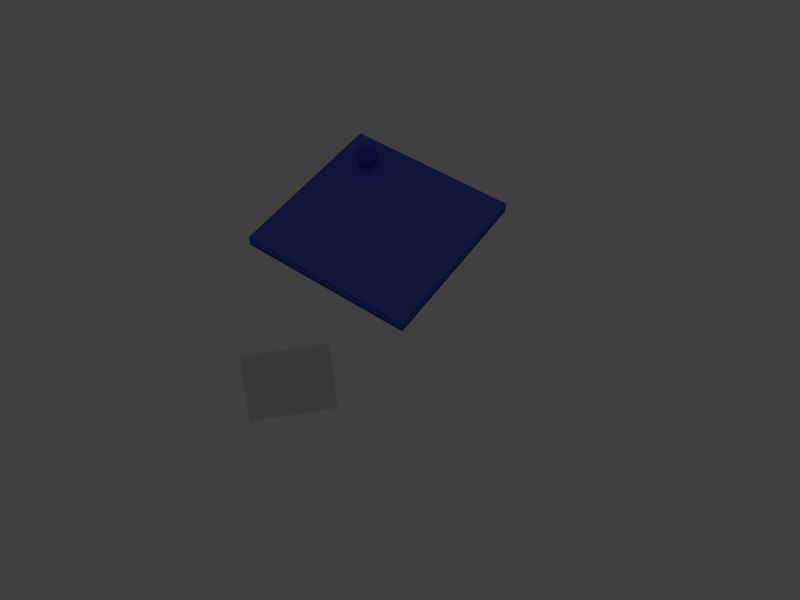 # Source: main.blend  (saved by Blender 2.76.0; exported with 4.5.12 LTS)
import bpy
from mathutils import Matrix  # noqa: F401  (used for matrix-valued properties, if any)

bpy.ops.wm.read_factory_settings(use_empty=True)
scene = bpy.context.scene
scene.name = 'Scene'

# ---- collections
col_collection_1 = bpy.data.collections.new('Collection 1'); scene.collection.children.link(col_collection_1)

# ---- materials (node trees are filled in below, after node groups)
mat_material_002 = bpy.data.materials.new('Material.002')
mat_material_002.alpha_threshold = 0.0
mat_material_002.use_transparent_shadow = False
mat_material_002.diffuse_color = (0.1022, 0.1395, 0.8, 1.0)
mat_material_002.specular_color = (1.0, 0.05718, 0.1373)
mat_material_002.roughness = 0.5
mat_material = bpy.data.materials.new('Material')
mat_material.alpha_threshold = 0.0
mat_material.use_transparent_shadow = False
mat_material.diffuse_color = (0.05439, 0.08924, 0.8, 1.0)
mat_material.roughness = 0.5

# ---- material node trees

# ---- world
world_world = bpy.data.worlds.new('World'); scene.world = world_world
world_world.color = (0.05088, 0.05088, 0.05088)
world_world.use_sun_shadow = False
world_world.sun_shadow_jitter_overblur = 0.0
world_world.cycles.sampling_method = 'MANUAL'
world_world.cycles.sample_map_resolution = 256

# ---- cameras
cam_camera = bpy.data.cameras.new('Camera')
cam_camera.clip_end = 100.0
cam_camera.lens = 35.0
cam_camera.sensor_width = 32.0
cam_camera.sensor_height = 18.0
cam_camera.display_size = 2.0
cam_camera.dof.focus_distance = 0.0
cam_camera.dof.aperture_fstop = 128.0
cam_camera.dof.aperture_blades = 6

# ---- lights
light_point_004 = bpy.data.lights.new('Point.004', 'POINT')
light_point_004.transmission_factor = 0.0
light_point_004.energy = 50.0
light_point_004.shadow_buffer_clip_start = 0.5
light_point_004.shadow_soft_size = 0.1
light_point_004.shadow_maximum_resolution = 0.006
light_point_004.use_absolute_resolution = True
light_point_004.cycles.use_multiple_importance_sampling = False
light_point_003 = bpy.data.lights.new('Point.003', 'POINT')
light_point_003.transmission_factor = 0.0
light_point_003.energy = 50.0
light_point_003.shadow_buffer_clip_start = 0.5
light_point_003.shadow_soft_size = 0.1
light_point_003.shadow_maximum_resolution = 0.006
light_point_003.use_absolute_resolution = True
light_point_003.cycles.use_multiple_importance_sampling = False
light_point_002 = bpy.data.lights.new('Point.002', 'POINT')
light_point_002.transmission_factor = 0.0
light_point_002.energy = 50.0
light_point_002.shadow_buffer_clip_start = 0.5
light_point_002.shadow_soft_size = 0.1
light_point_002.shadow_maximum_resolution = 0.006
light_point_002.use_absolute_resolution = True
light_point_002.cycles.use_multiple_importance_sampling = False
light_point_001 = bpy.data.lights.new('Point.001', 'POINT')
light_point_001.transmission_factor = 0.0
light_point_001.energy = 50.0
light_point_001.shadow_buffer_clip_start = 0.5
light_point_001.shadow_soft_size = 0.1
light_point_001.shadow_maximum_resolution = 0.006
light_point_001.use_absolute_resolution = True
light_point_001.cycles.use_multiple_importance_sampling = False

# ---- meshes
me_def_rcam = bpy.data.meshes.new('def_rcam')
me_def_rcam.from_pydata([(-2.5, 2.5, -8.0), (2.5, 2.5, -8.0), (2.5, -2.5, -8.0), (0.0, 0.0, 0.0), (-2.5, -2.5, -8.0)], [], [(2, 3, 4), (0, 3, 1), (4, 3, 0), (1, 3, 2), (0, 1, 2, 4)])
me_def_rcam.use_remesh_preserve_volume = False
me_def_rcam.use_remesh_preserve_attributes = False
me_def_rcam.use_mirror_vertex_groups = False
me_def_rcam.update()
me_plane = bpy.data.meshes.new('Plane')
me_plane.from_pydata([(-1.0, -1.0, 0.0), (1.0, -1.0, 0.0), (-1.0, 1.0, 0.0), (1.0, 1.0, 0.0), (-1.0, -1.0, -1.0), (1.0, -1.0, -1.0), (-1.0, 1.0, -1.0), (1.0, 1.0, -1.0)], [], [(0, 1, 3, 2), (4, 6, 7, 5), (2, 6, 4, 0), (0, 4, 5, 1), (1, 5, 7, 3), (3, 7, 6, 2)])
me_plane.polygons.foreach_set('use_smooth', [True] * 6)
me_plane.materials.append(mat_material_002)
me_plane.use_remesh_preserve_volume = False
me_plane.use_remesh_preserve_attributes = False
me_plane.use_mirror_vertex_groups = False
me_plane.update()
me_ball = bpy.data.meshes.new('ball')
me_ball.from_pydata([(0.0, 0.0, -1.0), (0.7236, -0.5257, -0.4472), (-0.2764, -0.8506, -0.4472), (-0.8944, 0.0, -0.4472), (-0.2764, 0.8506, -0.4472), (0.7236, 0.5257, -0.4472), (0.2764, -0.8506, 0.4472), (-0.7236, -0.5257, 0.4472), (-0.7236, 0.5257, 0.4472), (0.2764, 0.8506, 0.4472), (0.8944, 0.0, 0.4472), (0.0, 0.0, 1.0), (-0.1625, -0.5, -0.8507), (0.4253, -0.309, -0.8507), (0.2629, -0.809, -0.5257), (0.8506, 0.0, -0.5257), (0.4253, 0.309, -0.8507), (-0.5257, 0.0, -0.8507), (-0.6882, -0.5, -0.5257), (-0.1625, 0.5, -0.8507), (-0.6882, 0.5, -0.5257), (0.2629, 0.809, -0.5257), (0.9511, -0.309, 0.0), (0.9511, 0.309, 0.0), (0.0, -1.0, 0.0), (0.5878, -0.809, 0.0), (-0.9511, -0.309, 0.0), (-0.5878, -0.809, 0.0), (-0.5878, 0.809, 0.0), (-0.9511, 0.309, 0.0), (0.5878, 0.809, 0.0), (0.0, 1.0, 0.0), (0.6882, -0.5, 0.5257), (-0.2629, -0.809, 0.5257), (-0.8506, 0.0, 0.5257), (-0.2629, 0.809, 0.5257), (0.6882, 0.5, 0.5257), (0.1625, -0.5, 0.8507), (0.5257, 0.0, 0.8507), (-0.4253, -0.309, 0.8507), (-0.4253, 0.309, 0.8507), (0.1625, 0.5, 0.8507)], [], [(0, 13, 12), (1, 13, 15), (0, 12, 17), (0, 17, 19), (0, 19, 16), (1, 15, 22), (2, 14, 24), (3, 18, 26), (4, 20, 28), (5, 21, 30), (1, 22, 25), (2, 24, 27), (3, 26, 29), (4, 28, 31), (5, 30, 23), (6, 32, 37), (7, 33, 39), (8, 34, 40), (9, 35, 41), (10, 36, 38), (38, 41, 11), (38, 36, 41), (36, 9, 41), (41, 40, 11), (41, 35, 40), (35, 8, 40), (40, 39, 11), (40, 34, 39), (34, 7, 39), (39, 37, 11), (39, 33, 37), (33, 6, 37), (37, 38, 11), (37, 32, 38), (32, 10, 38), (23, 36, 10), (23, 30, 36), (30, 9, 36), (31, 35, 9), (31, 28, 35), (28, 8, 35), (29, 34, 8), (29, 26, 34), (26, 7, 34), (27, 33, 7), (27, 24, 33), (24, 6, 33), (25, 32, 6), (25, 22, 32), (22, 10, 32), (30, 31, 9), (30, 21, 31), (21, 4, 31), (28, 29, 8), (28, 20, 29), (20, 3, 29), (26, 27, 7), (26, 18, 27), (18, 2, 27), (24, 25, 6), (24, 14, 25), (14, 1, 25), (22, 23, 10), (22, 15, 23), (15, 5, 23), (16, 21, 5), (16, 19, 21), (19, 4, 21), (19, 20, 4), (19, 17, 20), (17, 3, 20), (17, 18, 3), (17, 12, 18), (12, 2, 18), (15, 16, 5), (15, 13, 16), (13, 0, 16), (12, 14, 2), (12, 13, 14), (13, 1, 14)])
me_ball.polygons.foreach_set('use_smooth', [True] * 80)
me_ball.materials.append(mat_material)
me_ball.use_remesh_preserve_volume = False
me_ball.use_remesh_preserve_attributes = False
me_ball.use_mirror_vertex_groups = False
me_ball.update()
me_rcam_001 = bpy.data.meshes.new('rcam.001')
me_rcam_001.from_pydata([(-2.5, 2.5, -8.0), (2.5, 2.5, -8.0), (2.5, -2.5, -8.0), (0.0, 0.0, 0.0), (-2.5, -2.5, -8.0)], [], [(2, 3, 4), (0, 3, 1), (4, 3, 0), (1, 3, 2), (0, 1, 2, 4)])
me_rcam_001.use_remesh_preserve_volume = False
me_rcam_001.use_remesh_preserve_attributes = False
me_rcam_001.use_mirror_vertex_groups = False
me_rcam_001.update()
me_rcam_002 = bpy.data.meshes.new('rcam.002')
me_rcam_002.from_pydata([(-2.5, 2.5, -8.0), (2.5, 2.5, -8.0), (2.5, -2.5, -8.0), (0.0, 0.0, 0.0), (-2.5, -2.5, -8.0)], [], [(2, 3, 4), (0, 3, 1), (4, 3, 0), (1, 3, 2), (0, 1, 2, 4)])
me_rcam_002.use_remesh_preserve_volume = False
me_rcam_002.use_remesh_preserve_attributes = False
me_rcam_002.use_mirror_vertex_groups = False
me_rcam_002.update()
me_rcam_003 = bpy.data.meshes.new('rcam.003')
me_rcam_003.from_pydata([(-2.5, 2.5, -8.0), (2.5, 2.5, -8.0), (2.5, -2.5, -8.0), (0.0, 0.0, 0.0), (-2.5, -2.5, -8.0)], [], [(2, 3, 4), (0, 3, 1), (4, 3, 0), (1, 3, 2), (0, 1, 2, 4)])
me_rcam_003.use_remesh_preserve_volume = False
me_rcam_003.use_remesh_preserve_attributes = False
me_rcam_003.use_mirror_vertex_groups = False
me_rcam_003.update()
me_rcam_004 = bpy.data.meshes.new('rcam.004')
me_rcam_004.from_pydata([(-2.5, 2.5, -8.0), (2.5, 2.5, -8.0), (2.5, -2.5, -8.0), (0.0, 0.0, 0.0), (-2.5, -2.5, -8.0)], [], [(2, 3, 4), (0, 3, 1), (4, 3, 0), (1, 3, 2), (0, 1, 2, 4)])
me_rcam_004.use_remesh_preserve_volume = False
me_rcam_004.use_remesh_preserve_attributes = False
me_rcam_004.use_mirror_vertex_groups = False
me_rcam_004.update()

# ---- objects
ob_def_rcam = bpy.data.objects.new('def_rcam', me_def_rcam)
ob_plane = bpy.data.objects.new('Plane', me_plane)
ob_camera = bpy.data.objects.new('Camera', cam_camera)
ob_light_004 = bpy.data.objects.new('light.004', light_point_004)
ob_light_003 = bpy.data.objects.new('light.003', light_point_003)
ob_light_002 = bpy.data.objects.new('light.002', light_point_002)
ob_light_001 = bpy.data.objects.new('light.001', light_point_001)
ob_ball = bpy.data.objects.new('ball', me_ball)
ob_rcam_001_clips = bpy.data.objects.new('rcam.001~clips', me_rcam_001)
ob_rcam_002_round = bpy.data.objects.new('rcam.002~round', me_rcam_002)
ob_rcam_003_black = bpy.data.objects.new('rcam.003~black', me_rcam_003)
ob_rcam_004_gray = bpy.data.objects.new('rcam.004~gray', me_rcam_004)

# ---- transforms, parenting, visibility, modifiers, constraints
ob_def_rcam.location = (0.0, 0.0, -1.0)
ob_def_rcam.lineart.crease_threshold = 0.0
ob_plane.location = (0.0, 0.0, 0.0)
ob_plane.scale = (8.0, 8.0, 1.0)
ob_plane.lineart.crease_threshold = 0.0
ob_camera.location = (-31.1, 41.34, 56.0)
ob_camera.rotation_euler = (0.6545, 1.164e-15, -2.531)
ob_camera.lineart.crease_threshold = 0.0
ob_light_004.location = (-5.0, -5.0, 42.0)
ob_light_004.lineart.crease_threshold = 0.0
ob_light_003.location = (5.0, -5.0, 42.0)
ob_light_003.lineart.crease_threshold = 0.0
ob_light_002.location = (-5.0, 5.0, 42.0)
ob_light_002.lineart.crease_threshold = 0.0
ob_light_001.location = (5.0, 5.0, 42.0)
ob_light_001.lineart.crease_threshold = 0.0
ob_ball.location = (5.0, -5.0, 1.0)
ob_ball.scale = (1.051, 1.0, 1.0)
ob_ball.lineart.crease_threshold = 0.0
ob_rcam_001_clips.location = (-12.0, -28.0, 24.0)
ob_rcam_001_clips.rotation_euler = (0.7854, 0.0, 0.0)
ob_rcam_001_clips.scale = (0.8, 0.6, 0.25)
ob_rcam_001_clips.lineart.crease_threshold = 0.0
ob_rcam_002_round.location = (12.0, 28.0, 24.0)
ob_rcam_002_round.rotation_euler = (0.7854, 0.0, 2.356)
ob_rcam_002_round.scale = (0.8, 0.6, 0.25)
ob_rcam_002_round.lineart.crease_threshold = 0.0
ob_rcam_003_black.location = (-16.0, 28.0, 24.0)
ob_rcam_003_black.rotation_euler = (0.7854, 0.0, 3.927)
ob_rcam_003_black.scale = (0.8, 0.6, 0.25)
ob_rcam_003_black.lineart.crease_threshold = 0.0
ob_rcam_004_gray.location = (12.0, -28.0, 24.0)
ob_rcam_004_gray.rotation_euler = (0.7854, 0.0, 0.7854)
ob_rcam_004_gray.scale = (0.8, 0.6, 0.25)
ob_rcam_004_gray.lineart.crease_threshold = 0.0

# ---- collection membership
col_collection_1.objects.link(ob_def_rcam)
col_collection_1.objects.link(ob_plane)
col_collection_1.objects.link(ob_camera)
col_collection_1.objects.link(ob_light_004)
col_collection_1.objects.link(ob_light_003)
col_collection_1.objects.link(ob_light_002)
col_collection_1.objects.link(ob_light_001)
col_collection_1.objects.link(ob_ball)
col_collection_1.objects.link(ob_rcam_001_clips)
col_collection_1.objects.link(ob_rcam_002_round)
col_collection_1.objects.link(ob_rcam_003_black)
col_collection_1.objects.link(ob_rcam_004_gray)

# ---- scene / render settings (as saved in the file)
scene.camera = ob_camera
scene.frame_start = 1; scene.frame_end = 250; scene.frame_set(0)
scene.render.engine = 'BLENDER_EEVEE_NEXT'
scene.render.resolution_x = 800
scene.render.resolution_y = 600
scene.render.resolution_percentage = 50
scene.render.dither_intensity = 0.0
scene.cycles.use_denoising = False
scene.cycles.samples = 10
scene.cycles.sampling_pattern = 'TABULATED_SOBOL'
scene.cycles.light_sampling_threshold = 0.0
scene.cycles.use_adaptive_sampling = False
scene.cycles.use_light_tree = False
scene.cycles.blur_glossy = 0.0
scene.cycles.pixel_filter_type = 'GAUSSIAN'
scene.cycles.sample_clamp_indirect = 0.0
scene.view_settings.view_transform = 'Standard'
bpy.context.view_layer.update()

